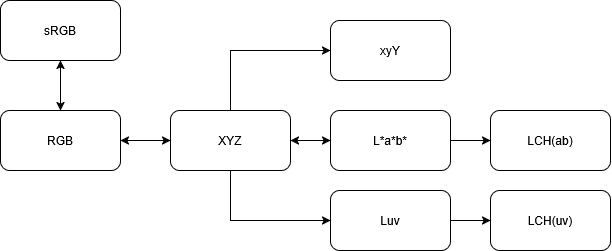

The diagram above was exported from draw.io. Its source (the exported page's mxGraphModel, read from the mxfile embedded in the PNG):
<mxGraphModel dx="658" dy="931" grid="1" gridSize="10" guides="1" tooltips="1" connect="1" arrows="1" fold="1" page="1" pageScale="1" pageWidth="827" pageHeight="1169" math="0" shadow="0">
  <root>
    <mxCell id="WIyWlLk6GJQsqaUBKTNV-0" />
    <mxCell id="WIyWlLk6GJQsqaUBKTNV-1" parent="WIyWlLk6GJQsqaUBKTNV-0" />
    <mxCell id="5HYygvi6HIe2pWE78jYc-0" value="RGB" style="rounded=1;whiteSpace=wrap;html=1;" parent="WIyWlLk6GJQsqaUBKTNV-1" vertex="1">
      <mxGeometry x="130" y="530" width="120" height="60" as="geometry" />
    </mxCell>
    <mxCell id="Uu_m32Cl4ustqomxzFSx-8" style="edgeStyle=orthogonalEdgeStyle;rounded=0;orthogonalLoop=1;jettySize=auto;html=1;entryX=0;entryY=0.5;entryDx=0;entryDy=0;" edge="1" parent="WIyWlLk6GJQsqaUBKTNV-1" source="5HYygvi6HIe2pWE78jYc-2" target="F8woIT-gC0M3OSK6gm_7-0">
      <mxGeometry relative="1" as="geometry">
        <Array as="points">
          <mxPoint x="360" y="470" />
        </Array>
      </mxGeometry>
    </mxCell>
    <mxCell id="Uu_m32Cl4ustqomxzFSx-14" style="edgeStyle=orthogonalEdgeStyle;rounded=0;orthogonalLoop=1;jettySize=auto;html=1;entryX=0;entryY=0.5;entryDx=0;entryDy=0;" edge="1" parent="WIyWlLk6GJQsqaUBKTNV-1" source="5HYygvi6HIe2pWE78jYc-2" target="F8woIT-gC0M3OSK6gm_7-2">
      <mxGeometry relative="1" as="geometry">
        <Array as="points">
          <mxPoint x="360" y="640" />
        </Array>
      </mxGeometry>
    </mxCell>
    <mxCell id="5HYygvi6HIe2pWE78jYc-2" value="XYZ" style="rounded=1;whiteSpace=wrap;html=1;" parent="WIyWlLk6GJQsqaUBKTNV-1" vertex="1">
      <mxGeometry x="300" y="530" width="120" height="60" as="geometry" />
    </mxCell>
    <mxCell id="5HYygvi6HIe2pWE78jYc-3" value="" style="endArrow=classic;startArrow=classic;html=1;rounded=0;entryX=0;entryY=0.5;entryDx=0;entryDy=0;exitX=1;exitY=0.5;exitDx=0;exitDy=0;" parent="WIyWlLk6GJQsqaUBKTNV-1" source="5HYygvi6HIe2pWE78jYc-0" target="5HYygvi6HIe2pWE78jYc-2" edge="1">
      <mxGeometry width="50" height="50" relative="1" as="geometry">
        <mxPoint x="200" y="630" as="sourcePoint" />
        <mxPoint x="250" y="580" as="targetPoint" />
        <Array as="points" />
      </mxGeometry>
    </mxCell>
    <mxCell id="5HYygvi6HIe2pWE78jYc-11" value="" style="edgeStyle=orthogonalEdgeStyle;rounded=0;orthogonalLoop=1;jettySize=auto;html=1;" parent="WIyWlLk6GJQsqaUBKTNV-1" source="5HYygvi6HIe2pWE78jYc-6" target="5HYygvi6HIe2pWE78jYc-9" edge="1">
      <mxGeometry relative="1" as="geometry" />
    </mxCell>
    <mxCell id="5HYygvi6HIe2pWE78jYc-6" value="L*a*b*" style="rounded=1;whiteSpace=wrap;html=1;" parent="WIyWlLk6GJQsqaUBKTNV-1" vertex="1">
      <mxGeometry x="460" y="530" width="120" height="60" as="geometry" />
    </mxCell>
    <mxCell id="5HYygvi6HIe2pWE78jYc-7" value="sRGB" style="rounded=1;whiteSpace=wrap;html=1;" parent="WIyWlLk6GJQsqaUBKTNV-1" vertex="1">
      <mxGeometry x="130" y="420" width="120" height="60" as="geometry" />
    </mxCell>
    <mxCell id="5HYygvi6HIe2pWE78jYc-9" value="LCH(ab)" style="rounded=1;whiteSpace=wrap;html=1;" parent="WIyWlLk6GJQsqaUBKTNV-1" vertex="1">
      <mxGeometry x="620" y="530" width="120" height="60" as="geometry" />
    </mxCell>
    <mxCell id="F8woIT-gC0M3OSK6gm_7-0" value="xyY" style="rounded=1;whiteSpace=wrap;html=1;" parent="WIyWlLk6GJQsqaUBKTNV-1" vertex="1">
      <mxGeometry x="460" y="440" width="120" height="60" as="geometry" />
    </mxCell>
    <mxCell id="Uu_m32Cl4ustqomxzFSx-1" value="" style="edgeStyle=orthogonalEdgeStyle;rounded=0;orthogonalLoop=1;jettySize=auto;html=1;" edge="1" parent="WIyWlLk6GJQsqaUBKTNV-1" source="F8woIT-gC0M3OSK6gm_7-2" target="Uu_m32Cl4ustqomxzFSx-0">
      <mxGeometry relative="1" as="geometry" />
    </mxCell>
    <mxCell id="F8woIT-gC0M3OSK6gm_7-2" value="Luv" style="rounded=1;whiteSpace=wrap;html=1;" parent="WIyWlLk6GJQsqaUBKTNV-1" vertex="1">
      <mxGeometry x="460" y="610" width="120" height="60" as="geometry" />
    </mxCell>
    <mxCell id="Uu_m32Cl4ustqomxzFSx-0" value="&lt;div&gt;LCH(uv)&lt;/div&gt;" style="rounded=1;whiteSpace=wrap;html=1;" vertex="1" parent="WIyWlLk6GJQsqaUBKTNV-1">
      <mxGeometry x="620" y="610" width="120" height="60" as="geometry" />
    </mxCell>
    <mxCell id="Uu_m32Cl4ustqomxzFSx-10" value="" style="endArrow=classic;startArrow=classic;html=1;rounded=0;entryX=0.5;entryY=1;entryDx=0;entryDy=0;" edge="1" parent="WIyWlLk6GJQsqaUBKTNV-1" target="5HYygvi6HIe2pWE78jYc-7">
      <mxGeometry width="50" height="50" relative="1" as="geometry">
        <mxPoint x="190" y="530" as="sourcePoint" />
        <mxPoint x="240" y="500" as="targetPoint" />
      </mxGeometry>
    </mxCell>
    <mxCell id="Uu_m32Cl4ustqomxzFSx-13" value="" style="endArrow=classic;startArrow=classic;html=1;rounded=0;entryX=0;entryY=0.5;entryDx=0;entryDy=0;exitX=1;exitY=0.5;exitDx=0;exitDy=0;" edge="1" parent="WIyWlLk6GJQsqaUBKTNV-1" source="5HYygvi6HIe2pWE78jYc-2" target="5HYygvi6HIe2pWE78jYc-6">
      <mxGeometry width="50" height="50" relative="1" as="geometry">
        <mxPoint x="380" y="350" as="sourcePoint" />
        <mxPoint x="430" y="300" as="targetPoint" />
      </mxGeometry>
    </mxCell>
  </root>
</mxGraphModel>